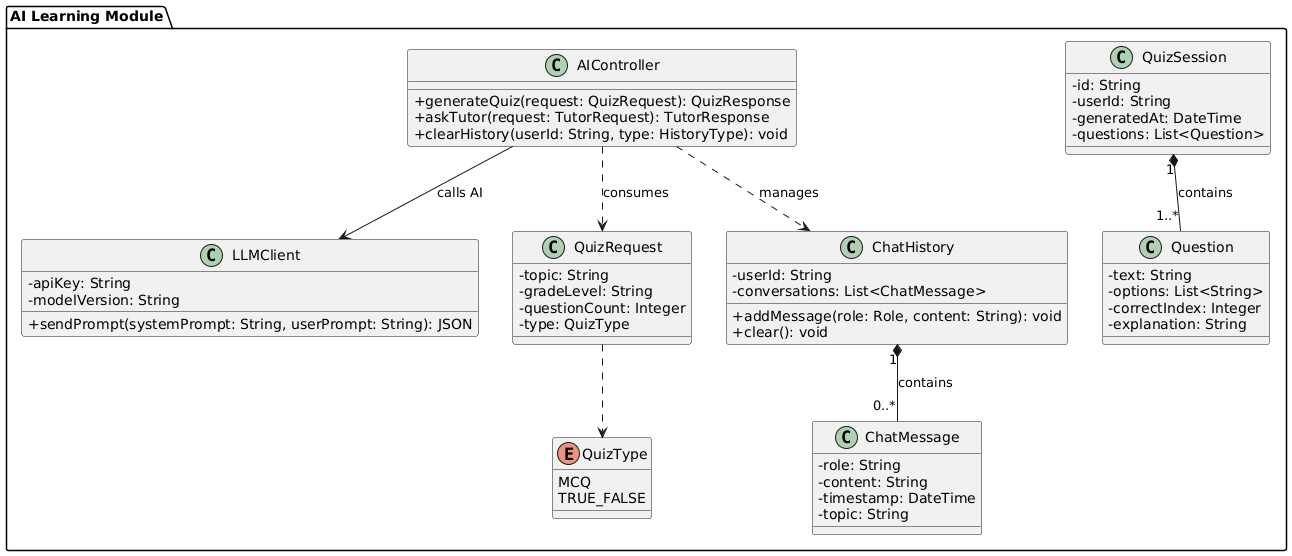

The diagram above was rendered by PlantUML. Its source (embedded in the PNG):
@startuml
skinparam classAttributeIconSize 0

package "AI Learning Module" {

    class AIController {
        + generateQuiz(request: QuizRequest): QuizResponse
        + askTutor(request: TutorRequest): TutorResponse
        + clearHistory(userId: String, type: HistoryType): void
    }

    class LLMClient {
        - apiKey: String
        - modelVersion: String
        + sendPrompt(systemPrompt: String, userPrompt: String): JSON
    }

    ' --- Quiz Section ---
    class QuizRequest {
        - topic: String
        - gradeLevel: String
        - questionCount: Integer
        - type: QuizType
    }

    enum QuizType {
        MCQ
        TRUE_FALSE
    }

    class QuizSession {
        - id: String
        - userId: String
        - generatedAt: DateTime
        - questions: List<Question>
    }

    class Question {
        - text: String
        - options: List<String>
        - correctIndex: Integer
        - explanation: String
    }

    ' --- Chat Section ---
    class ChatHistory {
        - userId: String
        - conversations: List<ChatMessage>
        + addMessage(role: Role, content: String): void
        + clear(): void
    }

    class ChatMessage {
        - role: String
        - content: String
        - timestamp: DateTime
        - topic: String
    }

    AIController --> LLMClient : calls AI
    AIController ..> QuizRequest : consumes
    AIController ..> ChatHistory : manages
    QuizRequest ..> QuizType
    QuizSession "1" *-- "1..*" Question : contains
    ChatHistory "1" *-- "0..*" ChatMessage : contains
}
@enduml